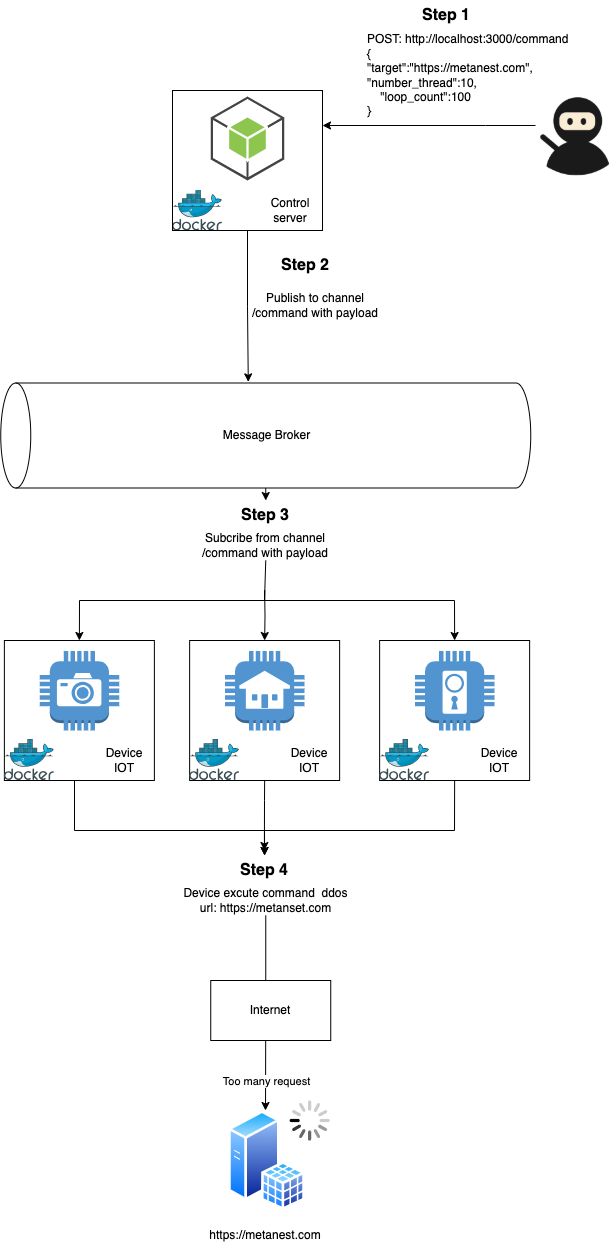

The diagram above was exported from draw.io. Its source (the exported page's mxGraphModel, read from the mxfile embedded in the PNG):
<mxGraphModel dx="4039" dy="2767" grid="1" gridSize="10" guides="1" tooltips="1" connect="1" arrows="1" fold="1" page="1" pageScale="1" pageWidth="827" pageHeight="1169" math="0" shadow="0">
  <root>
    <mxCell id="0" />
    <mxCell id="1" parent="0" />
    <mxCell id="2" value="" style="image;sketch=0;aspect=fixed;html=1;points=[];align=center;fontSize=12;image=img/lib/mscae/Docker.svg;" vertex="1" parent="1">
      <mxGeometry x="-1033" y="69.5" width="50" height="41" as="geometry" />
    </mxCell>
    <mxCell id="3" value="" style="outlineConnect=0;dashed=0;verticalLabelPosition=bottom;verticalAlign=top;align=center;html=1;shape=mxgraph.aws3.android;fillColor=#8CC64F;gradientColor=none;" vertex="1" parent="1">
      <mxGeometry x="-994.75" y="-24" width="73.5" height="84" as="geometry" />
    </mxCell>
    <mxCell id="4" value="" style="outlineConnect=0;dashed=0;verticalLabelPosition=bottom;verticalAlign=top;align=center;html=1;shape=mxgraph.aws3.camera;fillColor=#5294CF;gradientColor=none;" vertex="1" parent="1">
      <mxGeometry x="-1165.87" y="530.5" width="79.5" height="79.5" as="geometry" />
    </mxCell>
    <mxCell id="5" value="" style="outlineConnect=0;dashed=0;verticalLabelPosition=bottom;verticalAlign=top;align=center;html=1;shape=mxgraph.aws3.house;fillColor=#5294CF;gradientColor=none;" vertex="1" parent="1">
      <mxGeometry x="-980.62" y="530.5" width="79.5" height="79.5" as="geometry" />
    </mxCell>
    <mxCell id="6" value="" style="outlineConnect=0;dashed=0;verticalLabelPosition=bottom;verticalAlign=top;align=center;html=1;shape=mxgraph.aws3.door_lock;fillColor=#5294CF;gradientColor=none;" vertex="1" parent="1">
      <mxGeometry x="-790.62" y="530.5" width="79.5" height="79.5" as="geometry" />
    </mxCell>
    <mxCell id="7" value="" style="rounded=0;whiteSpace=wrap;html=1;fillColor=none;pointerEvents=0;" vertex="1" parent="1">
      <mxGeometry x="-1033" y="-30" width="150" height="140" as="geometry" />
    </mxCell>
    <mxCell id="8" value="" style="rounded=0;whiteSpace=wrap;html=1;fillColor=none;pointerEvents=0;" vertex="1" parent="1">
      <mxGeometry x="-1201.12" y="520" width="150" height="140" as="geometry" />
    </mxCell>
    <mxCell id="9" value="" style="image;sketch=0;aspect=fixed;html=1;points=[];align=center;fontSize=12;image=img/lib/mscae/Docker.svg;" vertex="1" parent="1">
      <mxGeometry x="-1201.12" y="619" width="50" height="41" as="geometry" />
    </mxCell>
    <mxCell id="10" value="" style="rounded=0;whiteSpace=wrap;html=1;fillColor=none;pointerEvents=0;" vertex="1" parent="1">
      <mxGeometry x="-1015.87" y="520" width="150" height="140" as="geometry" />
    </mxCell>
    <mxCell id="11" value="" style="image;sketch=0;aspect=fixed;html=1;points=[];align=center;fontSize=12;image=img/lib/mscae/Docker.svg;" vertex="1" parent="1">
      <mxGeometry x="-1015.87" y="619" width="50" height="41" as="geometry" />
    </mxCell>
    <mxCell id="12" value="" style="rounded=0;whiteSpace=wrap;html=1;fillColor=none;pointerEvents=0;" vertex="1" parent="1">
      <mxGeometry x="-825.87" y="520" width="150" height="140" as="geometry" />
    </mxCell>
    <mxCell id="13" value="" style="image;sketch=0;aspect=fixed;html=1;points=[];align=center;fontSize=12;image=img/lib/mscae/Docker.svg;" vertex="1" parent="1">
      <mxGeometry x="-825.87" y="619" width="50" height="41" as="geometry" />
    </mxCell>
    <mxCell id="14" value="Message Broker" style="text;html=1;align=center;verticalAlign=middle;whiteSpace=wrap;rounded=0;" vertex="1" parent="1">
      <mxGeometry x="-992.25" y="300" width="107.5" height="30" as="geometry" />
    </mxCell>
    <mxCell id="15" style="edgeStyle=orthogonalEdgeStyle;rounded=0;orthogonalLoop=1;jettySize=auto;html=1;exitX=0;exitY=0.5;exitDx=0;exitDy=0;exitPerimeter=0;entryX=0.5;entryY=0;entryDx=0;entryDy=0;" edge="1" source="16" target="24" parent="1">
      <mxGeometry relative="1" as="geometry" />
    </mxCell>
    <mxCell id="16" value="" style="shape=cylinder3;whiteSpace=wrap;html=1;boundedLbl=1;backgroundOutline=1;size=15;rotation=-90;fillColor=none;pointerEvents=0;" vertex="1" parent="1">
      <mxGeometry x="-992.25" y="50" width="105" height="530" as="geometry" />
    </mxCell>
    <mxCell id="17" style="edgeStyle=orthogonalEdgeStyle;rounded=0;orthogonalLoop=1;jettySize=auto;html=1;exitX=0.5;exitY=1;exitDx=0;exitDy=0;entryX=1.011;entryY=0.467;entryDx=0;entryDy=0;entryPerimeter=0;" edge="1" source="7" target="16" parent="1">
      <mxGeometry relative="1" as="geometry" />
    </mxCell>
    <mxCell id="18" style="edgeStyle=orthogonalEdgeStyle;rounded=0;orthogonalLoop=1;jettySize=auto;html=1;entryX=1;entryY=0.25;entryDx=0;entryDy=0;" edge="1" source="19" target="7" parent="1">
      <mxGeometry relative="1" as="geometry">
        <Array as="points">
          <mxPoint x="-720" y="5" />
          <mxPoint x="-720" y="5" />
        </Array>
      </mxGeometry>
    </mxCell>
    <mxCell id="19" value="" style="shape=image;html=1;verticalAlign=top;verticalLabelPosition=bottom;labelBackgroundColor=#ffffff;imageAspect=0;aspect=fixed;image=https://cdn1.iconfinder.com/data/icons/ninja-things-1/1772/ninja-128.png" vertex="1" parent="1">
      <mxGeometry x="-670" y="-24" width="80" height="80" as="geometry" />
    </mxCell>
    <mxCell id="20" value="POST: http://localhost:3000/command&lt;div&gt;&lt;div&gt;&lt;span style=&quot;background-color: transparent; color: light-dark(rgb(0, 0, 0), rgb(255, 255, 255));&quot;&gt;{&lt;/span&gt;&lt;/div&gt;&lt;div&gt;&lt;span style=&quot;background-color: transparent; color: light-dark(rgb(0, 0, 0), rgb(255, 255, 255));&quot;&gt;&quot;target&quot;:&quot;https://metanest.com&quot;,&lt;/span&gt;&lt;/div&gt;&lt;div&gt;&quot;number_thread&quot;:10,&lt;/div&gt;&lt;div&gt;&amp;nbsp; &amp;nbsp; &quot;loop_count&quot;:100&lt;/div&gt;&lt;div&gt;&lt;span style=&quot;background-color: transparent; color: light-dark(rgb(0, 0, 0), rgb(255, 255, 255));&quot;&gt;}&lt;/span&gt;&lt;/div&gt;&lt;/div&gt;" style="text;html=1;align=left;verticalAlign=middle;whiteSpace=wrap;rounded=0;" vertex="1" parent="1">
      <mxGeometry x="-840" y="-90" width="210" height="90" as="geometry" />
    </mxCell>
    <mxCell id="21" value="&lt;font style=&quot;font-size: 16px;&quot;&gt;&lt;b&gt;Step 1&lt;/b&gt;&lt;/font&gt;" style="text;html=1;align=center;verticalAlign=middle;whiteSpace=wrap;rounded=0;" vertex="1" parent="1">
      <mxGeometry x="-789.5" y="-120" width="60" height="30" as="geometry" />
    </mxCell>
    <mxCell id="22" value="&lt;font style=&quot;font-size: 16px;&quot;&gt;&lt;b&gt;Step 2&lt;/b&gt;&lt;/font&gt;" style="text;html=1;align=center;verticalAlign=middle;whiteSpace=wrap;rounded=0;" vertex="1" parent="1">
      <mxGeometry x="-930" y="130" width="60" height="30" as="geometry" />
    </mxCell>
    <mxCell id="23" value="Publish to chann&lt;span style=&quot;background-color: transparent; color: light-dark(rgb(0, 0, 0), rgb(255, 255, 255));&quot;&gt;el /command with payload&lt;/span&gt;" style="text;html=1;align=center;verticalAlign=middle;whiteSpace=wrap;rounded=0;" vertex="1" parent="1">
      <mxGeometry x="-954.75" y="170" width="130" height="30" as="geometry" />
    </mxCell>
    <mxCell id="24" value="&lt;font style=&quot;font-size: 16px;&quot;&gt;&lt;b&gt;Step 3&lt;/b&gt;&lt;/font&gt;" style="text;html=1;align=center;verticalAlign=middle;whiteSpace=wrap;rounded=0;" vertex="1" parent="1">
      <mxGeometry x="-969.75" y="380" width="60" height="30" as="geometry" />
    </mxCell>
    <mxCell id="25" style="edgeStyle=orthogonalEdgeStyle;rounded=0;orthogonalLoop=1;jettySize=auto;html=1;entryX=0.5;entryY=0;entryDx=0;entryDy=0;" edge="1" target="8" parent="1">
      <mxGeometry relative="1" as="geometry">
        <mxPoint x="-940.8533333333334" y="470" as="sourcePoint" />
        <Array as="points">
          <mxPoint x="-941.12" y="480" />
          <mxPoint x="-1126.12" y="480" />
        </Array>
      </mxGeometry>
    </mxCell>
    <mxCell id="26" style="edgeStyle=orthogonalEdgeStyle;rounded=0;orthogonalLoop=1;jettySize=auto;html=1;entryX=0.5;entryY=0;entryDx=0;entryDy=0;" edge="1" target="10" parent="1">
      <mxGeometry relative="1" as="geometry">
        <mxPoint x="-940.87" y="470" as="sourcePoint" />
      </mxGeometry>
    </mxCell>
    <mxCell id="27" style="edgeStyle=orthogonalEdgeStyle;rounded=0;orthogonalLoop=1;jettySize=auto;html=1;entryX=0.5;entryY=0;entryDx=0;entryDy=0;exitX=0.5;exitY=1;exitDx=0;exitDy=0;" edge="1" source="28" target="12" parent="1">
      <mxGeometry relative="1" as="geometry">
        <mxPoint x="-940.8533333333334" y="470" as="sourcePoint" />
        <Array as="points">
          <mxPoint x="-941" y="440" />
          <mxPoint x="-941" y="480" />
          <mxPoint x="-751" y="480" />
        </Array>
      </mxGeometry>
    </mxCell>
    <mxCell id="28" value="Subcribe from channel /command with payload" style="text;html=1;align=center;verticalAlign=middle;whiteSpace=wrap;rounded=0;" vertex="1" parent="1">
      <mxGeometry x="-1004.75" y="410" width="130" height="30" as="geometry" />
    </mxCell>
    <mxCell id="29" style="edgeStyle=orthogonalEdgeStyle;rounded=0;orthogonalLoop=1;jettySize=auto;html=1;exitX=0.5;exitY=1;exitDx=0;exitDy=0;" edge="1" source="8" target="32" parent="1">
      <mxGeometry relative="1" as="geometry">
        <mxPoint x="-1086.0673684210524" y="654" as="sourcePoint" />
        <Array as="points">
          <mxPoint x="-1131.12" y="660" />
          <mxPoint x="-1131.12" y="710" />
          <mxPoint x="-941.12" y="710" />
        </Array>
      </mxGeometry>
    </mxCell>
    <mxCell id="30" style="edgeStyle=orthogonalEdgeStyle;rounded=0;orthogonalLoop=1;jettySize=auto;html=1;exitX=0.5;exitY=1;exitDx=0;exitDy=0;" edge="1" source="10" parent="1">
      <mxGeometry relative="1" as="geometry">
        <mxPoint x="-941.12" y="730" as="targetPoint" />
        <mxPoint x="-895.8568421052631" y="654" as="sourcePoint" />
        <Array as="points">
          <mxPoint x="-941.12" y="680" />
          <mxPoint x="-941.12" y="680" />
        </Array>
      </mxGeometry>
    </mxCell>
    <mxCell id="31" style="edgeStyle=orthogonalEdgeStyle;rounded=0;orthogonalLoop=1;jettySize=auto;html=1;entryX=0.5;entryY=0;entryDx=0;entryDy=0;exitX=0.5;exitY=1;exitDx=0;exitDy=0;" edge="1" source="12" target="32" parent="1">
      <mxGeometry relative="1" as="geometry">
        <mxPoint x="-706.0673684210525" y="654" as="sourcePoint" />
        <Array as="points">
          <mxPoint x="-751.12" y="710" />
          <mxPoint x="-941.12" y="710" />
        </Array>
      </mxGeometry>
    </mxCell>
    <mxCell id="32" value="&lt;font style=&quot;font-size: 16px;&quot;&gt;&lt;b&gt;Step 4&lt;/b&gt;&lt;/font&gt;" style="text;html=1;align=center;verticalAlign=middle;whiteSpace=wrap;rounded=0;" vertex="1" parent="1">
      <mxGeometry x="-970.87" y="735" width="60" height="30" as="geometry" />
    </mxCell>
    <mxCell id="33" style="edgeStyle=orthogonalEdgeStyle;rounded=0;orthogonalLoop=1;jettySize=auto;html=1;" edge="1" source="35" parent="1">
      <mxGeometry relative="1" as="geometry">
        <mxPoint x="-940" y="990" as="targetPoint" />
      </mxGeometry>
    </mxCell>
    <mxCell id="34" value="Too many request" style="edgeLabel;html=1;align=center;verticalAlign=middle;resizable=0;points=[];" connectable="0" vertex="1" parent="33">
      <mxGeometry x="0.6991" relative="1" as="geometry">
        <mxPoint as="offset" />
      </mxGeometry>
    </mxCell>
    <mxCell id="35" value="Device excute command&amp;nbsp; ddos url: https://metanset.com" style="text;html=1;align=center;verticalAlign=middle;whiteSpace=wrap;rounded=0;" vertex="1" parent="1">
      <mxGeometry x="-1032.06" y="765" width="184.62" height="30" as="geometry" />
    </mxCell>
    <mxCell id="36" value="" style="image;aspect=fixed;perimeter=ellipsePerimeter;html=1;align=center;shadow=0;dashed=0;spacingTop=3;image=img/lib/active_directory/sql_server.svg;" vertex="1" parent="1">
      <mxGeometry x="-977" y="990" width="77" height="100" as="geometry" />
    </mxCell>
    <mxCell id="37" value="Internet" style="rounded=0;whiteSpace=wrap;html=1;" vertex="1" parent="1">
      <mxGeometry x="-994.75" y="860" width="120" height="60" as="geometry" />
    </mxCell>
    <mxCell id="38" value="https://metanest.com" style="text;html=1;align=center;verticalAlign=middle;whiteSpace=wrap;rounded=0;" vertex="1" parent="1">
      <mxGeometry x="-969.75" y="1100" width="60" height="30" as="geometry" />
    </mxCell>
    <mxCell id="39" value="Control server" style="text;html=1;align=center;verticalAlign=middle;whiteSpace=wrap;rounded=0;" vertex="1" parent="1">
      <mxGeometry x="-944.75" y="75" width="60" height="30" as="geometry" />
    </mxCell>
    <mxCell id="40" value="Device IOT" style="text;html=1;align=center;verticalAlign=middle;whiteSpace=wrap;rounded=0;" vertex="1" parent="1">
      <mxGeometry x="-1111.12" y="624.5" width="60" height="30" as="geometry" />
    </mxCell>
    <mxCell id="41" value="Device IOT" style="text;html=1;align=center;verticalAlign=middle;whiteSpace=wrap;rounded=0;" vertex="1" parent="1">
      <mxGeometry x="-925.8699999999999" y="624.5" width="60" height="30" as="geometry" />
    </mxCell>
    <mxCell id="42" value="Device IOT" style="text;html=1;align=center;verticalAlign=middle;whiteSpace=wrap;rounded=0;" vertex="1" parent="1">
      <mxGeometry x="-735.8699999999999" y="624.5" width="60" height="30" as="geometry" />
    </mxCell>
    <mxCell id="43" value="" style="html=1;verticalLabelPosition=bottom;labelBackgroundColor=#ffffff;verticalAlign=top;shadow=0;dashed=0;strokeWidth=2;shape=mxgraph.ios7.misc.loading_circle;" vertex="1" parent="1">
      <mxGeometry x="-915.87" y="980" width="40" height="40" as="geometry" />
    </mxCell>
  </root>
</mxGraphModel>